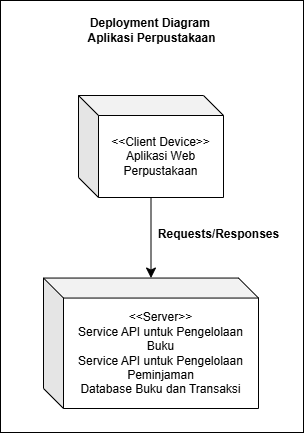

The diagram above was exported from draw.io. Its source (the exported page's mxGraphModel, read from the mxfile embedded in the PNG):
<mxGraphModel dx="695" dy="827" grid="0" gridSize="10" guides="1" tooltips="1" connect="1" arrows="1" fold="1" page="0" pageScale="1" pageWidth="827" pageHeight="1169" math="0" shadow="0">
  <root>
    <mxCell id="0" />
    <mxCell id="1" parent="0" />
    <mxCell id="DfS7U9PIVrAQp71aDm3z-26" value="" style="verticalLabelPosition=bottom;verticalAlign=top;html=1;shape=mxgraph.basic.rect;fillColor2=none;strokeWidth=1;size=20;indent=5;" vertex="1" parent="1">
      <mxGeometry x="97" y="68" width="303" height="432" as="geometry" />
    </mxCell>
    <mxCell id="DfS7U9PIVrAQp71aDm3z-23" style="edgeStyle=none;curved=1;rounded=0;orthogonalLoop=1;jettySize=auto;html=1;fontSize=12;startSize=8;endSize=8;" edge="1" parent="1" source="DfS7U9PIVrAQp71aDm3z-1" target="DfS7U9PIVrAQp71aDm3z-21">
      <mxGeometry relative="1" as="geometry" />
    </mxCell>
    <mxCell id="DfS7U9PIVrAQp71aDm3z-1" value="&amp;lt;&amp;lt;Client Device&amp;gt;&amp;gt;&lt;div&gt;Aplikasi Web Perpustakaan&lt;/div&gt;" style="shape=cube;whiteSpace=wrap;html=1;boundedLbl=1;backgroundOutline=1;darkOpacity=0.05;darkOpacity2=0.1;" vertex="1" parent="1">
      <mxGeometry x="175" y="163" width="145" height="102" as="geometry" />
    </mxCell>
    <mxCell id="DfS7U9PIVrAQp71aDm3z-21" value="&lt;span style=&quot;color: rgb(0, 0, 0); background-color: rgb(255, 255, 255); float: none; display: inline !important;&quot;&gt;&amp;lt;&amp;lt;Server&amp;gt;&amp;gt;&lt;/span&gt;&lt;div style=&quot;color: rgb(0, 0, 0); background-color: rgb(255, 255, 255);&quot;&gt;Service API untuk Pengelolaan Buku&lt;/div&gt;&lt;div style=&quot;color: rgb(0, 0, 0); background-color: rgb(255, 255, 255);&quot;&gt;Service API untuk Pengelolaan Peminjaman&lt;/div&gt;&lt;div style=&quot;color: rgb(0, 0, 0); background-color: rgb(255, 255, 255);&quot;&gt;Database Buku dan Transaksi&lt;/div&gt;" style="shape=cube;whiteSpace=wrap;html=1;boundedLbl=1;backgroundOutline=1;darkOpacity=0.05;darkOpacity2=0.1;" vertex="1" parent="1">
      <mxGeometry x="140" y="345.55" width="215" height="130.45" as="geometry" />
    </mxCell>
    <mxCell id="DfS7U9PIVrAQp71aDm3z-24" value="Requests/Responses" style="text;align=center;fontStyle=1;verticalAlign=middle;spacingLeft=3;spacingRight=3;strokeColor=none;rotatable=0;points=[[0,0.5],[1,0.5]];portConstraint=eastwest;html=1;" vertex="1" parent="1">
      <mxGeometry x="275" y="289" width="80" height="26" as="geometry" />
    </mxCell>
    <mxCell id="DfS7U9PIVrAQp71aDm3z-25" value="Deployment Diagram&amp;nbsp;&lt;div&gt;Aplikasi Perpustakaan&lt;/div&gt;" style="text;align=center;fontStyle=1;verticalAlign=middle;spacingLeft=3;spacingRight=3;strokeColor=none;rotatable=0;points=[[0,0.5],[1,0.5]];portConstraint=eastwest;html=1;" vertex="1" parent="1">
      <mxGeometry x="207.5" y="85" width="80" height="26" as="geometry" />
    </mxCell>
  </root>
</mxGraphModel>